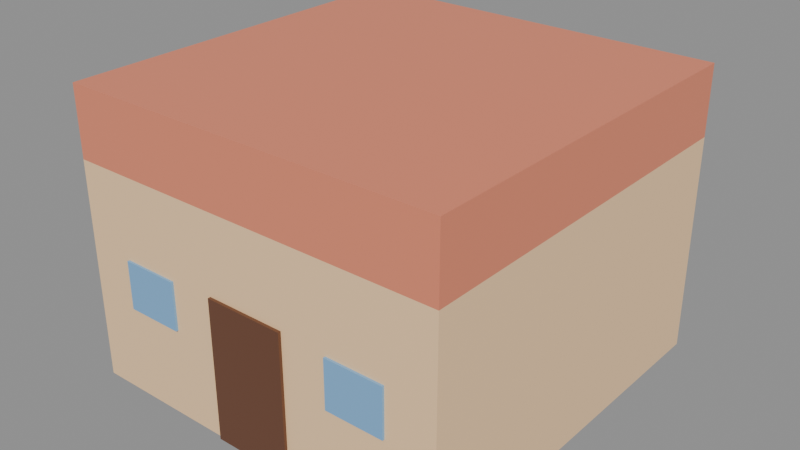 # Source: gedung_rumah.blend  (saved by Blender 5.3.31; exported with 4.5.12 LTS)
import bpy
from mathutils import Matrix  # noqa: F401  (used for matrix-valued properties, if any)

bpy.ops.wm.read_factory_settings(use_empty=True)
scene = bpy.context.scene
scene.name = 'Scene'

# ---- images (referenced by path relative to the original .blend; pixels are not part of the script)
import os
ASSET_DIR = os.environ.get("B2B_ASSET_DIR", "")  # directory of the original .blend (textures are referenced by path, not embedded)
HERE = os.path.dirname(os.path.abspath(__file__))  # packed textures are extracted next to this script under _unpacked/

def load_image(name, relpath, width, height, colorspace="sRGB"):
    """Load a texture the original file referenced (path relative to the .blend, or extracted next to this script)."""
    p = next((c for c in (os.path.join(HERE, relpath), os.path.join(ASSET_DIR, relpath)) if relpath and os.path.exists(c)), "")
    if p:
        img = bpy.data.images.load(p, check_existing=True)
        img.name = name
    else:  # same state as the original file: an image datablock whose file is absent (Cycles renders it pink)
        img = bpy.data.images.new(name, width, height)
        img.source = "FILE"
        img.filepath = "//" + (relpath or name)
    img.colorspace_settings.name = colorspace
    return img
img_palet_gedung_rumah = load_image('palet_gedung_rumah', '_unpacked/palet_gedung_rumah.d3b0ab9c.png', 16, 4, 'sRGB')

# ---- materials (node trees are filled in below, after node groups)
mat_palet_gedung_rumah = bpy.data.materials.new('palet_gedung_rumah')

# ---- material node trees
mat_palet_gedung_rumah.use_nodes = True; mat_palet_gedung_rumah.node_tree.nodes.clear()
_N = mat_palet_gedung_rumah.node_tree.nodes; _L = mat_palet_gedung_rumah.node_tree.links
n0 = _N.new('ShaderNodeBsdfPrincipled'); n0.name = 'Principled BSDF'; n0.location = (-200, 100)
n0.inputs[10].default_value = 0.005
n1 = _N.new('ShaderNodeOutputMaterial'); n1.name = 'Material Output'; n1.location = (200, 100)
n2 = _N.new('ShaderNodeTexImage'); n2.name = 'Image Texture'; n2.location = (0, 0)
n2.image = img_palet_gedung_rumah
n2.interpolation = 'Closest'
_L.new(n0.outputs[0], n1.inputs[0])
_L.new(n2.outputs[0], n0.inputs[0])
n1.is_active_output = True

# ---- meshes
me_gedung_rumah = bpy.data.meshes.new('gedung_rumah')
me_gedung_rumah.from_pydata([(-3.0, -3.0, 0.0), (-3.0, -3.0, 3.42), (-3.0, 3.0, 0.0), (-3.0, 3.0, 3.42), (3.0, -3.0, 0.0), (3.0, -3.0, 3.42), (3.0, 3.0, 0.0), (3.0, 3.0, 3.42), (-3.0, -3.0, 3.42), (-3.0, -3.0, 4.5), (-3.0, 3.0, 3.42), (-3.0, 3.0, 4.5), (3.0, -3.0, 3.42), (3.0, -3.0, 4.5), (3.0, 3.0, 3.42), (3.0, 3.0, 4.5), (-0.625, -3.045, 0.0), (-0.625, -3.045, 2.2), (-0.625, -3.0, 0.0), (-0.625, -3.0, 2.2), (0.625, -3.045, 0.0), (0.625, -3.045, 2.2), (0.625, -3.0, 0.0), (0.625, -3.0, 2.2), (-2.25, -3.035, 1.403), (-2.25, -3.035, 2.153), (-2.25, -3.0, 1.403), (-2.25, -3.0, 2.153), (-1.35, -3.035, 1.403), (-1.35, -3.035, 2.153), (-1.35, -3.0, 1.403), (-1.35, -3.0, 2.153), (1.35, -3.035, 1.403), (1.35, -3.035, 2.153), (1.35, -3.0, 1.403), (1.35, -3.0, 2.153), (2.25, -3.035, 1.403), (2.25, -3.035, 2.153), (2.25, -3.0, 1.403), (2.25, -3.0, 2.153)], [], [(0, 1, 3, 2), (2, 3, 7, 6), (6, 7, 5, 4), (4, 5, 1, 0), (2, 6, 4, 0), (7, 3, 1, 5), (8, 9, 11, 10), (10, 11, 15, 14), (14, 15, 13, 12), (12, 13, 9, 8), (10, 14, 12, 8), (15, 11, 9, 13), (16, 17, 19, 18), (18, 19, 23, 22), (22, 23, 21, 20), (20, 21, 17, 16), (18, 22, 20, 16), (23, 19, 17, 21), (24, 25, 27, 26), (26, 27, 31, 30), (30, 31, 29, 28), (28, 29, 25, 24), (26, 30, 28, 24), (31, 27, 25, 29), (32, 33, 35, 34), (34, 35, 39, 38), (38, 39, 37, 36), (36, 37, 33, 32), (34, 38, 36, 32), (39, 35, 33, 37)])
_uv = me_gedung_rumah.uv_layers.new(name='UVMap')
_uv.uv.foreach_set('vector', [0.125, 0.5, 0.125, 0.5, 0.125, 0.5, 0.125, 0.5, 0.125, 0.5, 0.125, 0.5, 0.125, 0.5, 0.125, 0.5, 0.125, 0.5, 0.125, 0.5, 0.125, 0.5, 0.125, 0.5, 0.125, 0.5, 0.125, 0.5, 0.125, 0.5, 0.125, 0.5, 0.125, 0.5, 0.125, 0.5, 0.125, 0.5, 0.125, 0.5, 0.125, 0.5, 0.125, 0.5, 0.125, 0.5, 0.125, 0.5, 0.375, 0.5, 0.375, 0.5, 0.375, 0.5, 0.375, 0.5, 0.375, 0.5, 0.375, 0.5, 0.375, 0.5, 0.375, 0.5, 0.375, 0.5, 0.375, 0.5, 0.375, 0.5, 0.375, 0.5, 0.375, 0.5, 0.375, 0.5, 0.375, 0.5, 0.375, 0.5, 0.375, 0.5, 0.375, 0.5, 0.375, 0.5, 0.375, 0.5, 0.375, 0.5, 0.375, 0.5, 0.375, 0.5, 0.375, 0.5, 0.625, 0.5, 0.625, 0.5, 0.625, 0.5, 0.625, 0.5, 0.625, 0.5, 0.625, 0.5, 0.625, 0.5, 0.625, 0.5, 0.625, 0.5, 0.625, 0.5, 0.625, 0.5, 0.625, 0.5, 0.625, 0.5, 0.625, 0.5, 0.625, 0.5, 0.625, 0.5, 0.625, 0.5, 0.625, 0.5, 0.625, 0.5, 0.625, 0.5, 0.625, 0.5, 0.625, 0.5, 0.625, 0.5, 0.625, 0.5, 0.875, 0.5, 0.875, 0.5, 0.875, 0.5, 0.875, 0.5, 0.875, 0.5, 0.875, 0.5, 0.875, 0.5, 0.875, 0.5, 0.875, 0.5, 0.875, 0.5, 0.875, 0.5, 0.875, 0.5, 0.875, 0.5, 0.875, 0.5, 0.875, 0.5, 0.875, 0.5, 0.875, 0.5, 0.875, 0.5, 0.875, 0.5, 0.875, 0.5, 0.875, 0.5, 0.875, 0.5, 0.875, 0.5, 0.875, 0.5, 0.875, 0.5, 0.875, 0.5, 0.875, 0.5, 0.875, 0.5, 0.875, 0.5, 0.875, 0.5, 0.875, 0.5, 0.875, 0.5, 0.875, 0.5, 0.875, 0.5, 0.875, 0.5, 0.875, 0.5, 0.875, 0.5, 0.875, 0.5, 0.875, 0.5, 0.875, 0.5, 0.875, 0.5, 0.875, 0.5, 0.875, 0.5, 0.875, 0.5, 0.875, 0.5, 0.875, 0.5, 0.875, 0.5, 0.875, 0.5])
me_gedung_rumah.materials.append(mat_palet_gedung_rumah)
me_gedung_rumah.update()

# ---- objects
ob_gedung_rumah = bpy.data.objects.new('gedung_rumah', me_gedung_rumah)

# ---- transforms, parenting, visibility, modifiers, constraints
ob_gedung_rumah.location = (0.0, 0.0, 0.0)

# ---- collection membership
scene.collection.objects.link(ob_gedung_rumah)

# ---- scene / render settings (as saved in the file)
scene.frame_start = 1; scene.frame_end = 250; scene.frame_set(1)
scene.render.engine = 'BLENDER_EEVEE_NEXT'
scene.render.bake_bias = 0.0
scene.render.bake_samples = 0
scene.render.compositor_device = 'GPU'
scene.eevee.use_volume_custom_range = False
scene.eevee.fast_gi_thickness_near = 0.1
scene.eevee.fast_gi_thickness_far = 0.0
scene.eevee.ray_tracing_options.screen_trace_thickness = 0.1
bpy.context.view_layer.update()

# ---- added for rendering (the .blend has no active camera and no usable light): camera, sun + grey world if the file has none
cam_auto = bpy.data.cameras.new('AutoCamera')
cam_auto.lens = 50.0
cam_auto.sensor_width = 36.0
cam_auto.clip_end = 1000.0
ob_auto_camera = bpy.data.objects.new('AutoCamera', cam_auto)
scene.collection.objects.link(ob_auto_camera)
ob_auto_camera.location = (8.91256, -10.7176, 9.38005)
ob_auto_camera.rotation_euler = (1.09748, -7.21219e-08, 0.694738)
scene.camera = ob_auto_camera
light_auto_sun = bpy.data.lights.new('AutoSun', 'SUN')
light_auto_sun.energy = 3.0
light_auto_sun.angle = 0.0523599
ob_auto_sun = bpy.data.objects.new('AutoSun', light_auto_sun)
scene.collection.objects.link(ob_auto_sun)
ob_auto_sun.rotation_euler = (0.872665, 0.174533, 0.523599)
if scene.world is None:
    world_auto = bpy.data.worlds.new('AutoWorld')
    world_auto.color = (0.3, 0.3, 0.3)
    scene.world = world_auto
bpy.context.view_layer.update()
